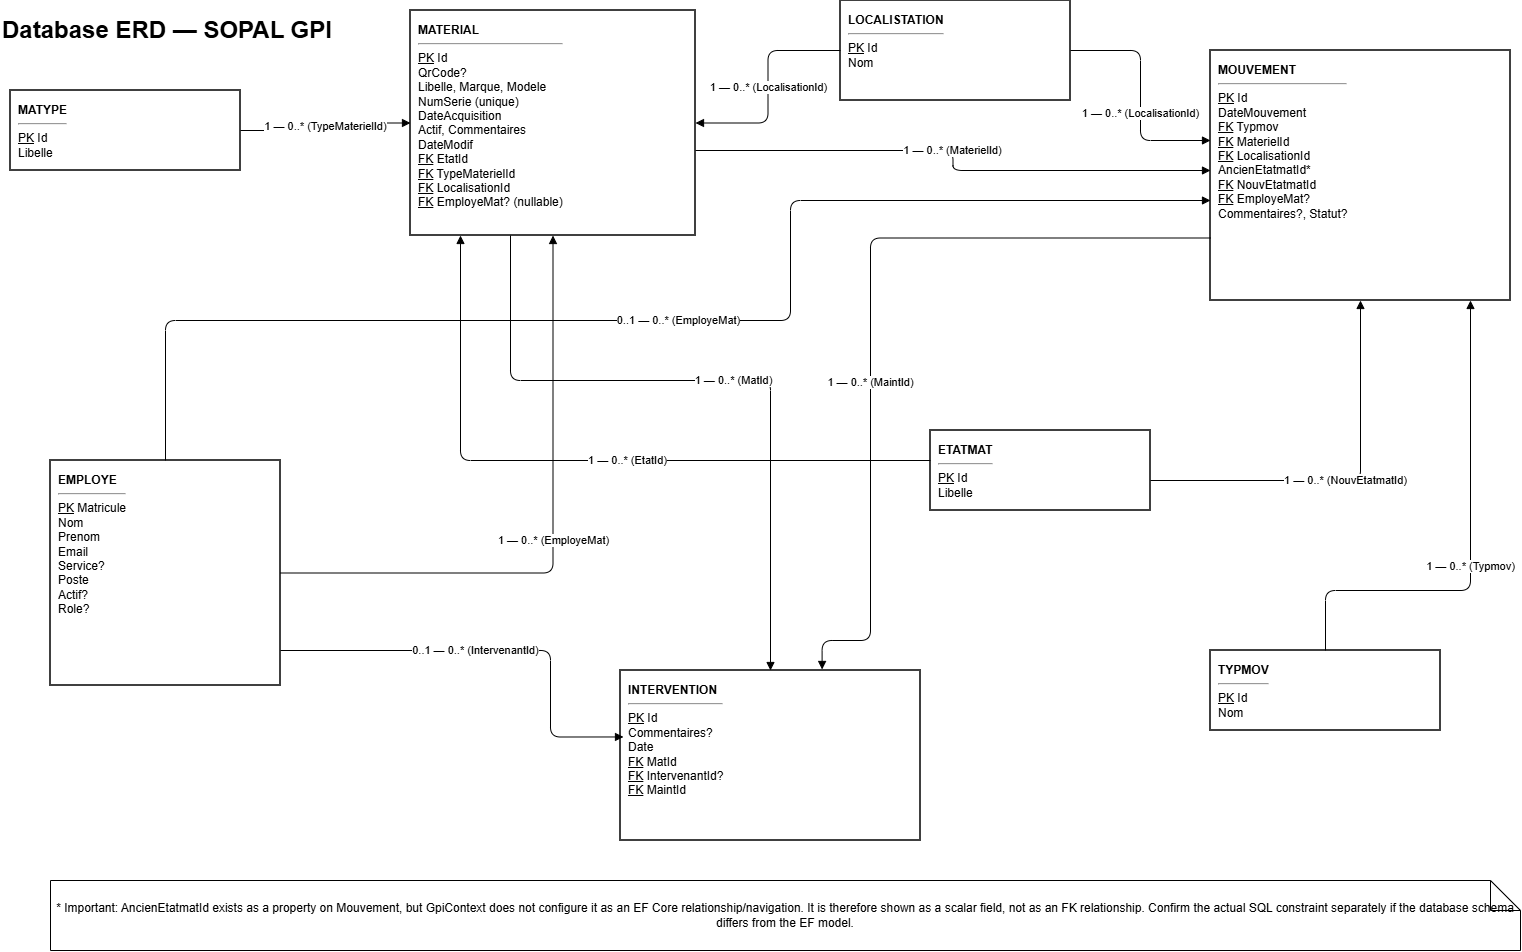

The diagram above was exported from draw.io. Its source (the exported page's mxGraphModel, read from the mxfile embedded in the PNG):
<mxGraphModel dx="1664" dy="989" grid="1" gridSize="10" guides="1" tooltips="1" connect="1" arrows="1" fold="1" page="1" pageScale="1" pageWidth="1600" pageHeight="1000" math="0" shadow="0">
  <root>
    <mxCell id="0" />
    <mxCell id="1" parent="0" />
    <mxCell id="title2" parent="1" style="text;html=1;align=left;verticalAlign=middle;fontSize=24;fontStyle=1;" value="Database ERD — SOPAL GPI" vertex="1">
      <mxGeometry height="40" width="900" x="30" y="20" as="geometry" />
    </mxCell>
    <mxCell id="Employe" parent="1" style="rounded=0;whiteSpace=wrap;html=1;align=left;verticalAlign=top;spacing=8;strokeWidth=1.5;" value="&lt;b&gt;EMPLOYE&lt;/b&gt;&lt;hr/&gt;&lt;u&gt;PK&lt;/u&gt; Matricule&lt;br/&gt;Nom&lt;br/&gt;Prenom&lt;br/&gt;Email&lt;br/&gt;Service?&lt;br/&gt;Poste&lt;br/&gt;Actif?&lt;br/&gt;Role?" vertex="1">
      <mxGeometry height="225" width="230" x="80" y="470" as="geometry" />
    </mxCell>
    <mxCell id="Material" parent="1" style="rounded=0;whiteSpace=wrap;html=1;align=left;verticalAlign=top;spacing=8;strokeWidth=1.5;" value="&lt;b&gt;MATERIAL&lt;/b&gt;&lt;hr/&gt;&lt;u&gt;PK&lt;/u&gt; Id&lt;br/&gt;QrCode?&lt;br/&gt;Libelle, Marque, Modele&lt;br/&gt;NumSerie (unique)&lt;br/&gt;DateAcquisition&lt;br/&gt;Actif, Commentaires&lt;br/&gt;DateModif&lt;br/&gt;&lt;u&gt;FK&lt;/u&gt; EtatId&lt;br/&gt;&lt;u&gt;FK&lt;/u&gt; TypeMaterielId&lt;br/&gt;&lt;u&gt;FK&lt;/u&gt; LocalisationId&lt;br/&gt;&lt;u&gt;FK&lt;/u&gt; EmployeMat? (nullable)" vertex="1">
      <mxGeometry height="225" width="285" x="440" y="20" as="geometry" />
    </mxCell>
    <mxCell id="Matype" parent="1" style="rounded=0;whiteSpace=wrap;html=1;align=left;verticalAlign=top;spacing=8;strokeWidth=1.5;" value="&lt;b&gt;MATYPE&lt;/b&gt;&lt;hr/&gt;&lt;u&gt;PK&lt;/u&gt; Id&lt;br/&gt;Libelle" vertex="1">
      <mxGeometry height="80" width="230" x="40" y="100" as="geometry" />
    </mxCell>
    <mxCell id="Etatmat" parent="1" style="rounded=0;whiteSpace=wrap;html=1;align=left;verticalAlign=top;spacing=8;strokeWidth=1.5;" value="&lt;b&gt;ETATMAT&lt;/b&gt;&lt;hr/&gt;&lt;u&gt;PK&lt;/u&gt; Id&lt;br/&gt;Libelle" vertex="1">
      <mxGeometry height="80" width="220" x="960" y="440" as="geometry" />
    </mxCell>
    <mxCell id="Localistation" parent="1" style="rounded=0;whiteSpace=wrap;html=1;align=left;verticalAlign=top;spacing=8;strokeWidth=1.5;" value="&lt;b&gt;LOCALISTATION&lt;/b&gt;&lt;hr/&gt;&lt;u&gt;PK&lt;/u&gt; Id&lt;br/&gt;Nom" vertex="1">
      <mxGeometry height="100" width="230" x="870" y="10" as="geometry" />
    </mxCell>
    <mxCell id="Mouvement" parent="1" style="rounded=0;whiteSpace=wrap;html=1;align=left;verticalAlign=top;spacing=8;strokeWidth=1.5;" value="&lt;b&gt;MOUVEMENT&lt;/b&gt;&lt;hr/&gt;&lt;u&gt;PK&lt;/u&gt; Id&lt;br/&gt;DateMouvement&lt;br/&gt;&lt;u&gt;FK&lt;/u&gt; Typmov&lt;br/&gt;&lt;u&gt;FK&lt;/u&gt; MaterielId&lt;br/&gt;&lt;u&gt;FK&lt;/u&gt; LocalisationId&lt;br/&gt;AncienEtatmatId*&lt;br/&gt;&lt;u&gt;FK&lt;/u&gt; NouvEtatmatId&lt;br/&gt;&lt;u&gt;FK&lt;/u&gt; EmployeMat?&lt;br/&gt;Commentaires?, Statut?" vertex="1">
      <mxGeometry height="250" width="300" x="1240" y="60" as="geometry" />
    </mxCell>
    <mxCell id="TypMov" parent="1" style="rounded=0;whiteSpace=wrap;html=1;align=left;verticalAlign=top;spacing=8;strokeWidth=1.5;" value="&lt;b&gt;TYPMOV&lt;/b&gt;&lt;hr/&gt;&lt;u&gt;PK&lt;/u&gt; Id&lt;br/&gt;Nom" vertex="1">
      <mxGeometry height="80" width="230" x="1240" y="660" as="geometry" />
    </mxCell>
    <mxCell id="Intervention" parent="1" style="rounded=0;whiteSpace=wrap;html=1;align=left;verticalAlign=top;spacing=8;strokeWidth=1.5;" value="&lt;b&gt;INTERVENTION&lt;/b&gt;&lt;hr/&gt;&lt;u&gt;PK&lt;/u&gt; Id&lt;br/&gt;Commentaires?&lt;br/&gt;Date&lt;br/&gt;&lt;u&gt;FK&lt;/u&gt; MatId&lt;br/&gt;&lt;u&gt;FK&lt;/u&gt; IntervenantId?&lt;br/&gt;&lt;u&gt;FK&lt;/u&gt; MaintId" vertex="1">
      <mxGeometry height="170" width="300" x="650" y="680" as="geometry" />
    </mxCell>
    <mxCell id="r1" edge="1" parent="1" source="Employe" style="edgeStyle=orthogonalEdgeStyle;rounded=1;orthogonalLoop=1;jettySize=auto;html=1;endArrow=block;endFill=1;" target="Material" value="1  —  0..*  (EmployeMat)">
      <mxGeometry relative="1" as="geometry" />
    </mxCell>
    <mxCell id="r2" edge="1" parent="1" source="Matype" style="edgeStyle=orthogonalEdgeStyle;rounded=1;orthogonalLoop=1;jettySize=auto;html=1;endArrow=block;endFill=1;" target="Material" value="1  —  0..*  (TypeMaterielId)">
      <mxGeometry relative="1" as="geometry" />
    </mxCell>
    <mxCell id="r3" edge="1" parent="1" source="Etatmat" style="edgeStyle=orthogonalEdgeStyle;rounded=1;orthogonalLoop=1;jettySize=auto;html=1;endArrow=block;endFill=1;" target="Material" value="1  —  0..*  (EtatId)">
      <mxGeometry relative="1" x="-0.1273" as="geometry">
        <Array as="points">
          <mxPoint x="490" y="470" />
        </Array>
      </mxGeometry>
    </mxCell>
    <mxCell id="r4" edge="1" parent="1" source="Localistation" style="edgeStyle=orthogonalEdgeStyle;rounded=1;orthogonalLoop=1;jettySize=auto;html=1;endArrow=block;endFill=1;" target="Material" value="1  —  0..*  (LocalisationId)">
      <mxGeometry relative="1" as="geometry" />
    </mxCell>
    <mxCell id="r5" edge="1" parent="1" source="Material" style="edgeStyle=orthogonalEdgeStyle;rounded=1;orthogonalLoop=1;jettySize=auto;html=1;endArrow=block;endFill=1;" target="Mouvement" value="1  —  0..*  (MaterielId)">
      <mxGeometry relative="1" x="-0.0393" as="geometry">
        <Array as="points">
          <mxPoint x="982.5" y="160" />
          <mxPoint x="982.5" y="180" />
        </Array>
      </mxGeometry>
    </mxCell>
    <mxCell id="r6" edge="1" parent="1" source="Employe" style="edgeStyle=orthogonalEdgeStyle;rounded=1;orthogonalLoop=1;jettySize=auto;html=1;endArrow=block;endFill=1;" target="Mouvement" value="0..1  —  0..*  (EmployeMat)">
      <mxGeometry relative="1" as="geometry">
        <Array as="points">
          <mxPoint x="195" y="330" />
          <mxPoint x="820" y="330" />
          <mxPoint x="820" y="210" />
        </Array>
      </mxGeometry>
    </mxCell>
    <mxCell id="r7" edge="1" parent="1" source="Localistation" style="edgeStyle=orthogonalEdgeStyle;rounded=1;orthogonalLoop=1;jettySize=auto;html=1;endArrow=block;endFill=1;" target="Mouvement" value="1  —  0..*  (LocalisationId)">
      <mxGeometry relative="1" x="0.1565" as="geometry">
        <Array as="points">
          <mxPoint x="1170" y="60" />
          <mxPoint x="1170" y="150" />
        </Array>
      </mxGeometry>
    </mxCell>
    <mxCell id="r8" edge="1" parent="1" source="Etatmat" style="edgeStyle=orthogonalEdgeStyle;rounded=1;orthogonalLoop=1;jettySize=auto;html=1;endArrow=block;endFill=1;" target="Mouvement" value="1  —  0..*  (NouvEtatmatId)">
      <mxGeometry relative="1" as="geometry">
        <Array as="points">
          <mxPoint x="1390" y="490" />
        </Array>
      </mxGeometry>
    </mxCell>
    <mxCell id="r9" edge="1" parent="1" source="TypMov" style="edgeStyle=orthogonalEdgeStyle;rounded=1;orthogonalLoop=1;jettySize=auto;html=1;endArrow=block;endFill=1;" target="Mouvement" value="1  —  0..*  (Typmov)">
      <mxGeometry relative="1" x="-0.0743" as="geometry">
        <Array as="points">
          <mxPoint x="1500" y="600" />
        </Array>
      </mxGeometry>
    </mxCell>
    <mxCell id="r10" edge="1" parent="1" source="Material" style="edgeStyle=orthogonalEdgeStyle;rounded=1;orthogonalLoop=1;jettySize=auto;html=1;endArrow=block;endFill=1;" target="Intervention" value="1  —  0..*  (MatId)">
      <mxGeometry relative="1" x="0.0604" as="geometry">
        <Array as="points">
          <mxPoint x="540" y="390" />
          <mxPoint x="800" y="390" />
        </Array>
      </mxGeometry>
    </mxCell>
    <mxCell id="r11" edge="1" parent="1" source="Employe" style="edgeStyle=orthogonalEdgeStyle;rounded=1;orthogonalLoop=1;jettySize=auto;html=1;endArrow=block;endFill=1;entryX=0.01;entryY=0.391;entryDx=0;entryDy=0;entryPerimeter=0;" target="Intervention" value="0..1  —  0..*  (IntervenantId)">
      <mxGeometry relative="1" x="-0.092" as="geometry">
        <Array as="points">
          <mxPoint x="580" y="660" />
          <mxPoint x="580" y="746.5" />
        </Array>
      </mxGeometry>
    </mxCell>
    <mxCell id="r12" edge="1" parent="1" source="Mouvement" style="edgeStyle=orthogonalEdgeStyle;rounded=1;orthogonalLoop=1;jettySize=auto;html=1;endArrow=block;endFill=1;entryX=0.672;entryY=-0.006;entryDx=0;entryDy=0;entryPerimeter=0;exitX=0;exitY=0.75;exitDx=0;exitDy=0;" target="Intervention" value="1  —  0..*  (MaintId)">
      <mxGeometry relative="1" x="0.1831" as="geometry">
        <Array as="points">
          <mxPoint x="900" y="247.5" />
          <mxPoint x="900" y="650" />
          <mxPoint x="851.6" y="650" />
        </Array>
        <mxPoint x="1110" y="261.25" as="sourcePoint" />
        <mxPoint x="850" y="778.7499999999998" as="targetPoint" />
      </mxGeometry>
    </mxCell>
    <mxCell id="erd_note" parent="1" style="shape=note;whiteSpace=wrap;html=1;" value="* Important: AncienEtatmatId exists as a property on Mouvement, but GpiContext does not configure it as an EF Core relationship/navigation. It is therefore shown as a scalar field, not as an FK relationship. Confirm the actual SQL constraint separately if the database schema differs from the EF model." vertex="1">
      <mxGeometry height="70" width="1470" x="80" y="890" as="geometry" />
    </mxCell>
  </root>
</mxGraphModel>